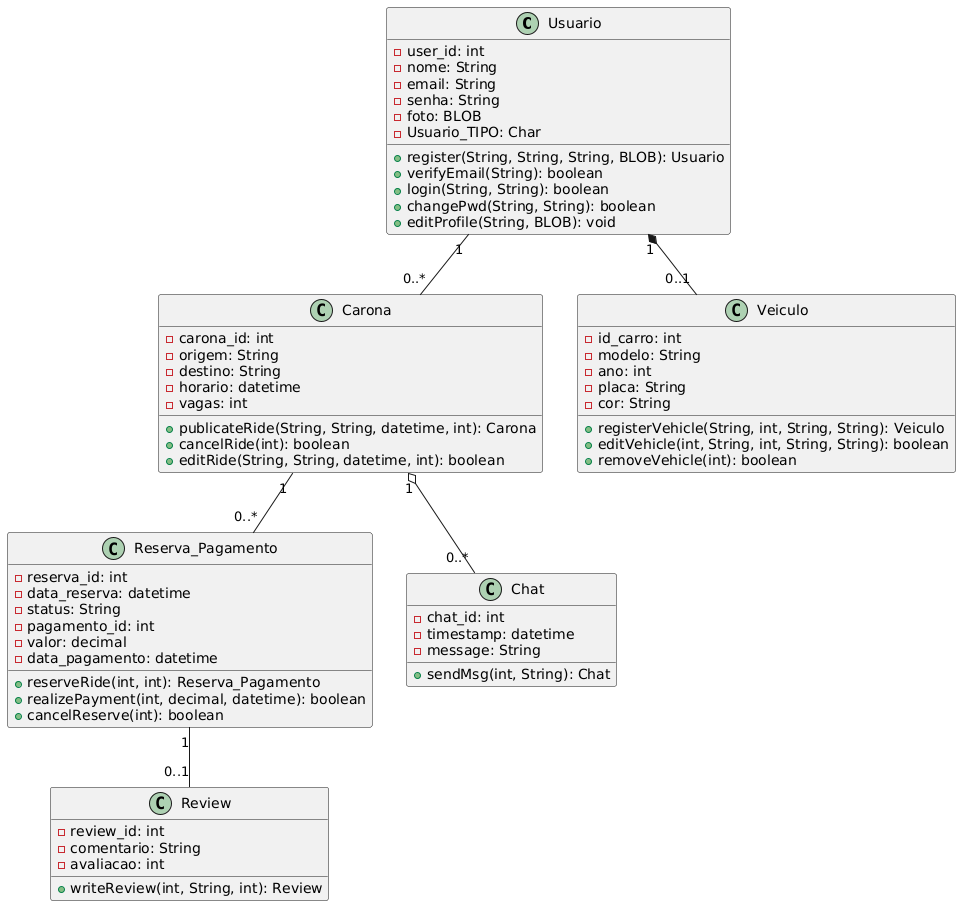

The diagram above was rendered by PlantUML. Its source (embedded in the PNG):
@startuml
class Usuario {
  -user_id: int
  -nome: String
  -email: String
  -senha: String
  -foto: BLOB
  -Usuario_TIPO: Char

  +register(String, String, String, BLOB): Usuario
  +verifyEmail(String): boolean
  +login(String, String): boolean
  +changePwd(String, String): boolean
  +editProfile(String, BLOB): void
}

class Carona {
  -carona_id: int
  -origem: String
  -destino: String
  -horario: datetime
  -vagas: int

  +publicateRide(String, String, datetime, int): Carona
  +cancelRide(int): boolean
  +editRide(String, String, datetime, int): boolean
}

class Reserva_Pagamento {
  -reserva_id: int
  -data_reserva: datetime
  -status: String
  -pagamento_id: int
  -valor: decimal
  -data_pagamento: datetime

  +reserveRide(int, int): Reserva_Pagamento
  +realizePayment(int, decimal, datetime): boolean
  +cancelReserve(int): boolean
}

class Review {
  -review_id: int
  -comentario: String
  -avaliacao: int

  +writeReview(int, String, int): Review
}

class Chat {
  -chat_id: int
  -timestamp: datetime
  -message: String

  +sendMsg(int, String): Chat
}

class Veiculo {
  -id_carro: int
  -modelo: String
  -ano: int
  -placa: String
  -cor: String

  +registerVehicle(String, int, String, String): Veiculo
  +editVehicle(int, String, int, String, String): boolean
  +removeVehicle(int): boolean
}

Usuario "1" *-- "0..1" Veiculo
Usuario "1" -- "0..*" Carona      
Carona "1" -- "0..*" Reserva_Pagamento 
Reserva_Pagamento "1" -- "0..1" Review
Carona "1" o-- "0..*" Chat
@enduml